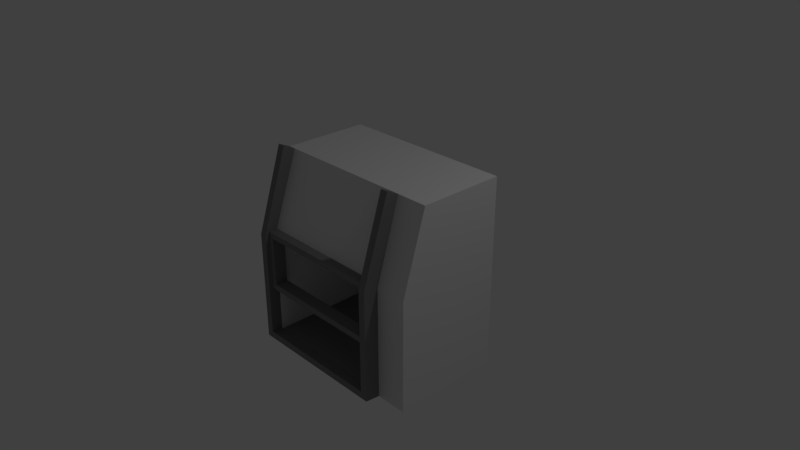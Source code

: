 # Source: fumeHood.blend  (saved by Blender 2.79.0; exported with 4.5.12 LTS)
import bpy
from mathutils import Matrix  # noqa: F401  (used for matrix-valued properties, if any)

bpy.ops.wm.read_factory_settings(use_empty=True)
scene = bpy.context.scene
scene.name = 'Scene'

# ---- collections
col_collection_1 = bpy.data.collections.new('Collection 1'); scene.collection.children.link(col_collection_1)

# ---- materials (node trees are filled in below, after node groups)
mat_metal = bpy.data.materials.new('Metal')
mat_metal.alpha_threshold = 0.0
mat_metal.use_transparent_shadow = False
mat_metal.diffuse_color = (0.2203, 0.2203, 0.2203, 1.0)
mat_metal.roughness = 0.5
mat_metal.line_color = (0.0, 0.0, 0.0, 1.0)
mat_paint = bpy.data.materials.new('Paint')
mat_paint.alpha_threshold = 0.0
mat_paint.use_transparent_shadow = False
mat_paint.roughness = 0.5
mat_paint.specular_intensity = 0.0
mat_inside = bpy.data.materials.new('Inside')
mat_inside.alpha_threshold = 0.0
mat_inside.use_transparent_shadow = False
mat_inside.roughness = 0.5

# ---- material node trees

# ---- world
world_world = bpy.data.worlds.new('World'); scene.world = world_world
world_world.color = (0.05088, 0.05088, 0.05088)
world_world.use_sun_shadow = False
world_world.sun_shadow_jitter_overblur = 0.0
world_world.cycles.sampling_method = 'MANUAL'

# ---- cameras
cam_camera = bpy.data.cameras.new('Camera')
cam_camera.clip_end = 100.0
cam_camera.lens = 35.0
cam_camera.sensor_width = 32.0
cam_camera.sensor_height = 18.0
cam_camera.ortho_scale = 7.314
cam_camera.dof.focus_distance = 0.0
cam_camera.dof.aperture_fstop = 128.0

# ---- lights
light_lamp = bpy.data.lights.new('Lamp', 'POINT')
light_lamp.transmission_factor = 0.0
light_lamp.cutoff_distance = 30.0
light_lamp.energy = 100.0
light_lamp.shadow_buffer_clip_start = 1.001
light_lamp.shadow_soft_size = 0.1
light_lamp.shadow_maximum_resolution = 0.006
light_lamp.use_absolute_resolution = True

# ---- meshes
me_cube = bpy.data.meshes.new('Cube')
me_cube.from_pydata([(1.0, 0.7526, -1.309), (0.9033, -0.7986, -1.212), (-0.9033, -0.7986, -1.212), (-1.0, 0.7526, -1.309), (1.0, 0.7526, 1.309), (0.9033, -0.7986, 0.2266), (-0.9033, -0.7986, 0.2266), (-1.0, 0.7526, 1.309), (1.0, -0.7526, -1.309), (-1.0, -0.7526, -1.309), (1.0, -0.4266, 1.309), (-1.0, -0.4266, 1.309), (1.0, -0.7526, 0.2245), (-1.0, -0.7526, 0.2245), (0.9033, 0.6152, -1.212), (-0.9033, 0.6152, -1.212), (0.9033, 0.6152, 0.2266), (-0.9033, 0.6152, 0.2266), (0.8959, -0.4266, 1.309), (-0.8959, -0.4266, 1.309), (1.0, -0.9577, -1.285), (-1.0, -0.9577, -1.285), (1.0, -0.9577, 0.2485), (1.0, -0.5917, 1.388), (-1.0, -0.9577, 0.2485), (-1.0, -0.5917, 1.388), (-0.8959, -0.5917, 1.388), (0.9033, -0.9577, -1.188), (-0.9033, -0.9577, -1.188), (0.9033, -0.9577, 0.2506), (-0.9033, -0.9577, 0.2506), (0.8959, -0.5917, 1.388), (1.428, 0.7526, -1.309), (1.428, -0.7526, -1.309), (1.428, 0.7526, 1.309), (1.428, -0.7526, 0.2245), (1.428, -0.4266, 1.309), (-0.8381, -0.8959, -0.457), (-0.8381, -0.8959, 0.2185), (-0.8381, -0.716, -0.457), (-0.8381, -0.716, 0.2185), (0.8381, -0.8959, -0.457), (0.8381, -0.8959, 0.2185), (0.8381, -0.716, -0.457), (0.8381, -0.716, 0.2185), (-0.9294, -0.8959, -0.5385), (-0.9294, -0.8959, 0.3), (-0.9294, -0.716, 0.3), (-0.9294, -0.716, -0.5385), (0.9294, -0.716, -0.5385), (0.9294, -0.716, 0.3), (0.9294, -0.8959, 0.3), (0.9294, -0.8959, -0.5385)], [], [(0, 8, 9, 3), (4, 7, 11, 19, 18, 10), (12, 8, 33, 35), (6, 2, 15, 17), (9, 13, 11, 7, 3), (4, 0, 3, 7), (8, 12, 22, 20), (5, 1, 27, 29), (11, 13, 24, 25), (6, 5, 18, 19), (6, 19, 26, 30), (1, 2, 28, 27), (14, 16, 17, 15), (2, 1, 14, 15), (5, 6, 17, 16), (1, 5, 16, 14), (27, 28, 21, 20), (29, 27, 20, 22), (30, 24, 21, 28), (25, 24, 30, 26), (23, 31, 29, 22), (9, 8, 20, 21), (19, 11, 25, 26), (2, 6, 30, 28), (13, 9, 21, 24), (12, 10, 23, 22), (18, 5, 29, 31), (10, 18, 31, 23), (32, 34, 36, 35, 33), (4, 10, 36, 34), (10, 12, 35, 36), (0, 4, 34, 32), (8, 0, 32, 33), (45, 46, 47, 48), (37, 39, 40, 38), (49, 50, 51, 52), (43, 39, 37, 41), (48, 49, 52, 45), (50, 47, 46, 51), (37, 38, 46, 45), (40, 39, 48, 47), (39, 43, 49, 48), (44, 40, 47, 50), (43, 44, 50, 49), (42, 41, 52, 51), (41, 37, 45, 52), (38, 42, 51, 46), (40, 44, 42, 38), (43, 41, 42, 44)])
me_cube.polygons.foreach_set('material_index', [1, 1, 1, 2, 1, 1, 0, 0, 0, 1, 0, 0, 2, 0, 2, 2, 0, 0, 0, 0, 0, 0, 0, 0, 0, 0, 0, 0, 1, 1, 1, 1, 1, 0, 0, 0, 0, 0, 0, 0, 0, 0, 0, 0, 0, 0, 0, 0, 0])
me_cube.materials.append(mat_metal)
me_cube.materials.append(mat_paint)
me_cube.materials.append(mat_inside)
me_cube.use_remesh_preserve_volume = False
me_cube.use_remesh_preserve_attributes = False
me_cube.use_mirror_vertex_groups = False
me_cube.update()

# ---- objects
ob_fumehood = bpy.data.objects.new('FumeHood', me_cube)
ob_lamp = bpy.data.objects.new('Lamp', light_lamp)
ob_camera = bpy.data.objects.new('Camera', cam_camera)

# ---- transforms, parenting, visibility, modifiers, constraints
ob_fumehood.location = (0.0, 0.0, 0.0)
ob_fumehood.lock_rotations_4d = False
ob_fumehood.empty_display_type = 'ARROWS'
ob_fumehood.lineart.crease_threshold = 0.0
ob_lamp.location = (4.076, 1.005, 5.904)
ob_lamp.rotation_euler = (0.6503, 0.05522, 1.866)
ob_lamp.lock_rotations_4d = False
ob_lamp.empty_display_type = 'ARROWS'
ob_lamp.color = (0.0, 0.0, 0.0, 0.0)
ob_lamp.lineart.crease_threshold = 0.0
ob_camera.location = (7.481, -6.508, 5.344)
ob_camera.rotation_euler = (1.109, 0.0, 0.8149)
ob_camera.lock_rotations_4d = False
ob_camera.empty_display_type = 'ARROWS'
ob_camera.color = (0.0, 0.0, 0.0, 0.0)
ob_camera.display_type = 'WIRE'
ob_camera.lineart.crease_threshold = 0.0

# ---- collection membership
col_collection_1.objects.link(ob_fumehood)
col_collection_1.objects.link(ob_lamp)
col_collection_1.objects.link(ob_camera)

# ---- scene / render settings (as saved in the file)
scene.camera = ob_camera
scene.frame_start = 1; scene.frame_end = 250; scene.frame_set(1)
scene.render.engine = 'BLENDER_EEVEE_NEXT'
scene.render.resolution_percentage = 50
scene.render.dither_intensity = 0.0
scene.cycles.use_denoising = False
scene.cycles.samples = 128
scene.cycles.sampling_pattern = 'TABULATED_SOBOL'
scene.cycles.use_adaptive_sampling = False
scene.cycles.use_light_tree = False
scene.cycles.blur_glossy = 0.0
scene.cycles.sample_clamp_indirect = 0.0
scene.view_settings.view_transform = 'Standard'
bpy.context.view_layer.update()
